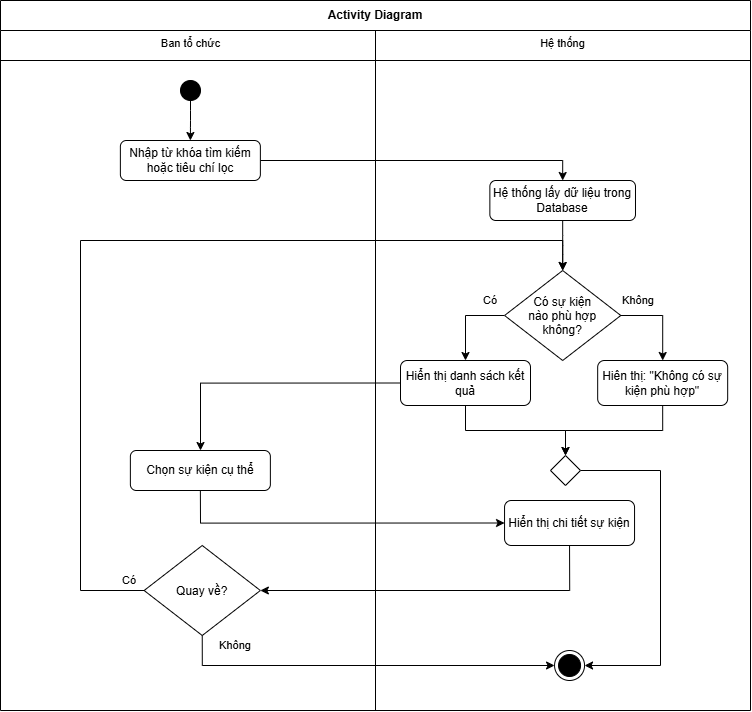

The diagram above was exported from draw.io. Its source (the exported page's mxGraphModel, read from the mxfile embedded in the PNG):
<mxGraphModel dx="1910" dy="796" grid="1" gridSize="10" guides="1" tooltips="1" connect="1" arrows="1" fold="1" page="1" pageScale="1" pageWidth="850" pageHeight="1100" math="0" shadow="0" adaptiveColors="none">
  <root>
    <mxCell id="N-BFiZf7Y_lbgTgE5xzB-0" />
    <mxCell id="N-BFiZf7Y_lbgTgE5xzB-1" parent="N-BFiZf7Y_lbgTgE5xzB-0" />
    <mxCell id="N-BFiZf7Y_lbgTgE5xzB-2" value="Activity Diagram" style="swimlane;whiteSpace=wrap;html=1;startSize=30;" parent="N-BFiZf7Y_lbgTgE5xzB-1" vertex="1">
      <mxGeometry x="-390" y="310" width="750" height="710" as="geometry" />
    </mxCell>
    <mxCell id="N-BFiZf7Y_lbgTgE5xzB-3" value="" style="endArrow=none;html=1;" parent="N-BFiZf7Y_lbgTgE5xzB-2" edge="1">
      <mxGeometry width="50" height="50" relative="1" as="geometry">
        <mxPoint y="60" as="sourcePoint" />
        <mxPoint x="750" y="60" as="targetPoint" />
      </mxGeometry>
    </mxCell>
    <mxCell id="N-BFiZf7Y_lbgTgE5xzB-4" style="edgeStyle=orthogonalEdgeStyle;orthogonalLoop=1;jettySize=auto;html=1;exitX=0.5;exitY=1;exitDx=0;exitDy=0;entryX=0.5;entryY=0;entryDx=0;entryDy=0;" parent="N-BFiZf7Y_lbgTgE5xzB-2" source="N-BFiZf7Y_lbgTgE5xzB-5" target="N-BFiZf7Y_lbgTgE5xzB-16" edge="1">
      <mxGeometry relative="1" as="geometry">
        <mxPoint x="169.86" y="100" as="sourcePoint" />
        <mxPoint x="190" y="130" as="targetPoint" />
      </mxGeometry>
    </mxCell>
    <mxCell id="N-BFiZf7Y_lbgTgE5xzB-5" value="" style="ellipse;fillColor=strokeColor;html=1;" parent="N-BFiZf7Y_lbgTgE5xzB-2" vertex="1">
      <mxGeometry x="180" y="80" width="20" height="20" as="geometry" />
    </mxCell>
    <mxCell id="N-BFiZf7Y_lbgTgE5xzB-6" value="Ban tổ chức" style="text;html=1;align=center;verticalAlign=middle;resizable=0;points=[];autosize=1;strokeColor=none;fillColor=none;fontFamily=Helvetica;fontSource=https%3A%2F%2Ffonts.googleapis.com%2Fcss%3Ffamily%3DArchitects%2BDaughter;fontSize=11;fontColor=default;labelBackgroundColor=default;" parent="N-BFiZf7Y_lbgTgE5xzB-2" vertex="1">
      <mxGeometry x="150" y="28" width="80" height="30" as="geometry" />
    </mxCell>
    <mxCell id="N-BFiZf7Y_lbgTgE5xzB-7" value="Hệ thống" style="text;html=1;align=center;verticalAlign=middle;resizable=0;points=[];autosize=1;strokeColor=none;fillColor=none;fontFamily=Helvetica;fontSource=https%3A%2F%2Ffonts.googleapis.com%2Fcss%3Ffamily%3DArchitects%2BDaughter;fontSize=11;fontColor=default;labelBackgroundColor=default;" parent="N-BFiZf7Y_lbgTgE5xzB-2" vertex="1">
      <mxGeometry x="527.1700000000001" y="28" width="70" height="30" as="geometry" />
    </mxCell>
    <mxCell id="Xgvno5Bv_0_nxGJXuB0w-3" style="edgeStyle=orthogonalEdgeStyle;shape=connector;curved=0;rounded=0;hachureGap=4;orthogonalLoop=1;jettySize=auto;html=1;exitX=1;exitY=0.5;exitDx=0;exitDy=0;entryX=0.5;entryY=0;entryDx=0;entryDy=0;strokeColor=default;align=center;verticalAlign=middle;fontFamily=Architects Daughter;fontSource=https%3A%2F%2Ffonts.googleapis.com%2Fcss%3Ffamily%3DArchitects%2BDaughter;fontSize=11;fontColor=default;labelBackgroundColor=default;endArrow=classic;" parent="N-BFiZf7Y_lbgTgE5xzB-2" source="N-BFiZf7Y_lbgTgE5xzB-16" target="N-BFiZf7Y_lbgTgE5xzB-18" edge="1">
      <mxGeometry relative="1" as="geometry" />
    </mxCell>
    <mxCell id="N-BFiZf7Y_lbgTgE5xzB-16" value="Nhập từ khóa tìm kiếm hoặc tiêu chí lọc" style="rounded=1;whiteSpace=wrap;html=1;" parent="N-BFiZf7Y_lbgTgE5xzB-2" vertex="1">
      <mxGeometry x="119.87" y="140" width="140" height="40" as="geometry" />
    </mxCell>
    <mxCell id="N-BFiZf7Y_lbgTgE5xzB-17" style="edgeStyle=orthogonalEdgeStyle;shape=connector;rounded=1;orthogonalLoop=1;jettySize=auto;html=1;exitX=0.5;exitY=1;exitDx=0;exitDy=0;strokeColor=default;align=center;verticalAlign=middle;fontFamily=Helvetica;fontSize=11;fontColor=default;labelBackgroundColor=default;startArrow=none;startFill=0;endArrow=classic;" parent="N-BFiZf7Y_lbgTgE5xzB-2" source="N-BFiZf7Y_lbgTgE5xzB-18" target="N-BFiZf7Y_lbgTgE5xzB-21" edge="1">
      <mxGeometry relative="1" as="geometry" />
    </mxCell>
    <mxCell id="N-BFiZf7Y_lbgTgE5xzB-18" value="Hệ thống lấy dữ liệu trong Database" style="rounded=1;whiteSpace=wrap;html=1;" parent="N-BFiZf7Y_lbgTgE5xzB-2" vertex="1">
      <mxGeometry x="489.36" y="180" width="145.63" height="40" as="geometry" />
    </mxCell>
    <mxCell id="GTLHaNj-UPqmFgZ73l9f-1" style="edgeStyle=orthogonalEdgeStyle;shape=connector;curved=0;rounded=0;hachureGap=4;orthogonalLoop=1;jettySize=auto;html=1;exitX=0;exitY=0.5;exitDx=0;exitDy=0;strokeColor=default;align=center;verticalAlign=middle;fontFamily=Architects Daughter;fontSource=https%3A%2F%2Ffonts.googleapis.com%2Fcss%3Ffamily%3DArchitects%2BDaughter;fontSize=11;fontColor=default;labelBackgroundColor=default;endArrow=classic;" edge="1" parent="N-BFiZf7Y_lbgTgE5xzB-2" source="N-BFiZf7Y_lbgTgE5xzB-21" target="N-BFiZf7Y_lbgTgE5xzB-34">
      <mxGeometry relative="1" as="geometry" />
    </mxCell>
    <mxCell id="GTLHaNj-UPqmFgZ73l9f-2" style="edgeStyle=orthogonalEdgeStyle;shape=connector;curved=0;rounded=0;hachureGap=4;orthogonalLoop=1;jettySize=auto;html=1;exitX=1;exitY=0.5;exitDx=0;exitDy=0;strokeColor=default;align=center;verticalAlign=middle;fontFamily=Architects Daughter;fontSource=https%3A%2F%2Ffonts.googleapis.com%2Fcss%3Ffamily%3DArchitects%2BDaughter;fontSize=11;fontColor=default;labelBackgroundColor=default;endArrow=classic;" edge="1" parent="N-BFiZf7Y_lbgTgE5xzB-2" source="N-BFiZf7Y_lbgTgE5xzB-21" target="N-BFiZf7Y_lbgTgE5xzB-31">
      <mxGeometry relative="1" as="geometry" />
    </mxCell>
    <mxCell id="N-BFiZf7Y_lbgTgE5xzB-21" value="Có sự kiện &#10;nào phù hợp &#10;không?" style="rhombus;" parent="N-BFiZf7Y_lbgTgE5xzB-2" vertex="1">
      <mxGeometry x="504.04999999999995" y="270" width="116.25" height="90" as="geometry" />
    </mxCell>
    <mxCell id="N-BFiZf7Y_lbgTgE5xzB-28" value="Không" style="text;html=1;align=center;verticalAlign=middle;whiteSpace=wrap;rounded=0;fontFamily=Helvetica;fontSource=https%3A%2F%2Ffonts.googleapis.com%2Fcss%3Ffamily%3DArchitects%2BDaughter;fontSize=11;fontColor=default;labelBackgroundColor=default;" parent="N-BFiZf7Y_lbgTgE5xzB-2" vertex="1">
      <mxGeometry x="623.12" y="290" width="30" height="20" as="geometry" />
    </mxCell>
    <mxCell id="N-BFiZf7Y_lbgTgE5xzB-29" value="Có" style="text;html=1;align=center;verticalAlign=middle;whiteSpace=wrap;rounded=0;fontFamily=Helvetica;fontSource=https%3A%2F%2Ffonts.googleapis.com%2Fcss%3Ffamily%3DArchitects%2BDaughter;fontSize=11;fontColor=default;labelBackgroundColor=default;" parent="N-BFiZf7Y_lbgTgE5xzB-2" vertex="1">
      <mxGeometry x="475" y="290" width="30" height="20" as="geometry" />
    </mxCell>
    <mxCell id="GTLHaNj-UPqmFgZ73l9f-3" style="edgeStyle=orthogonalEdgeStyle;shape=connector;curved=0;rounded=0;hachureGap=4;orthogonalLoop=1;jettySize=auto;html=1;exitX=0.5;exitY=1;exitDx=0;exitDy=0;entryX=0.5;entryY=0;entryDx=0;entryDy=0;strokeColor=default;align=center;verticalAlign=middle;fontFamily=Architects Daughter;fontSource=https%3A%2F%2Ffonts.googleapis.com%2Fcss%3Ffamily%3DArchitects%2BDaughter;fontSize=11;fontColor=default;labelBackgroundColor=default;endArrow=classic;" edge="1" parent="N-BFiZf7Y_lbgTgE5xzB-2" source="N-BFiZf7Y_lbgTgE5xzB-31" target="N-BFiZf7Y_lbgTgE5xzB-42">
      <mxGeometry relative="1" as="geometry" />
    </mxCell>
    <mxCell id="N-BFiZf7Y_lbgTgE5xzB-31" value="Hiên thị: &quot;Không có sự kiện phù hợp&quot;" style="rounded=1;whiteSpace=wrap;html=1;" parent="N-BFiZf7Y_lbgTgE5xzB-2" vertex="1">
      <mxGeometry x="597.17" y="360" width="130" height="45" as="geometry" />
    </mxCell>
    <mxCell id="GTLHaNj-UPqmFgZ73l9f-4" style="edgeStyle=orthogonalEdgeStyle;shape=connector;curved=0;rounded=0;hachureGap=4;orthogonalLoop=1;jettySize=auto;html=1;exitX=0.5;exitY=1;exitDx=0;exitDy=0;entryX=0.5;entryY=0;entryDx=0;entryDy=0;strokeColor=default;align=center;verticalAlign=middle;fontFamily=Architects Daughter;fontSource=https%3A%2F%2Ffonts.googleapis.com%2Fcss%3Ffamily%3DArchitects%2BDaughter;fontSize=11;fontColor=default;labelBackgroundColor=default;endArrow=classic;" edge="1" parent="N-BFiZf7Y_lbgTgE5xzB-2" source="N-BFiZf7Y_lbgTgE5xzB-34" target="N-BFiZf7Y_lbgTgE5xzB-42">
      <mxGeometry relative="1" as="geometry" />
    </mxCell>
    <mxCell id="GTLHaNj-UPqmFgZ73l9f-5" style="edgeStyle=orthogonalEdgeStyle;shape=connector;curved=0;rounded=0;hachureGap=4;orthogonalLoop=1;jettySize=auto;html=1;exitX=0;exitY=0.5;exitDx=0;exitDy=0;strokeColor=default;align=center;verticalAlign=middle;fontFamily=Architects Daughter;fontSource=https%3A%2F%2Ffonts.googleapis.com%2Fcss%3Ffamily%3DArchitects%2BDaughter;fontSize=11;fontColor=default;labelBackgroundColor=default;endArrow=classic;" edge="1" parent="N-BFiZf7Y_lbgTgE5xzB-2" source="N-BFiZf7Y_lbgTgE5xzB-34" target="N-BFiZf7Y_lbgTgE5xzB-36">
      <mxGeometry relative="1" as="geometry" />
    </mxCell>
    <mxCell id="N-BFiZf7Y_lbgTgE5xzB-34" value="Hiển thị danh sách kết quả" style="rounded=1;whiteSpace=wrap;html=1;" parent="N-BFiZf7Y_lbgTgE5xzB-2" vertex="1">
      <mxGeometry x="400" y="360" width="130" height="45" as="geometry" />
    </mxCell>
    <mxCell id="GTLHaNj-UPqmFgZ73l9f-6" style="edgeStyle=orthogonalEdgeStyle;shape=connector;curved=0;rounded=0;hachureGap=4;orthogonalLoop=1;jettySize=auto;html=1;exitX=0.5;exitY=1;exitDx=0;exitDy=0;entryX=0;entryY=0.5;entryDx=0;entryDy=0;strokeColor=default;align=center;verticalAlign=middle;fontFamily=Architects Daughter;fontSource=https%3A%2F%2Ffonts.googleapis.com%2Fcss%3Ffamily%3DArchitects%2BDaughter;fontSize=11;fontColor=default;labelBackgroundColor=default;endArrow=classic;" edge="1" parent="N-BFiZf7Y_lbgTgE5xzB-2" source="N-BFiZf7Y_lbgTgE5xzB-36" target="N-BFiZf7Y_lbgTgE5xzB-38">
      <mxGeometry relative="1" as="geometry" />
    </mxCell>
    <mxCell id="N-BFiZf7Y_lbgTgE5xzB-36" value="Chọn sự kiện cụ thể" style="rounded=1;whiteSpace=wrap;html=1;" parent="N-BFiZf7Y_lbgTgE5xzB-2" vertex="1">
      <mxGeometry x="129.87" y="450" width="140" height="40" as="geometry" />
    </mxCell>
    <mxCell id="GTLHaNj-UPqmFgZ73l9f-8" style="edgeStyle=orthogonalEdgeStyle;shape=connector;curved=0;rounded=0;hachureGap=4;orthogonalLoop=1;jettySize=auto;html=1;exitX=0.5;exitY=1;exitDx=0;exitDy=0;entryX=1;entryY=0.5;entryDx=0;entryDy=0;strokeColor=default;align=center;verticalAlign=middle;fontFamily=Architects Daughter;fontSource=https%3A%2F%2Ffonts.googleapis.com%2Fcss%3Ffamily%3DArchitects%2BDaughter;fontSize=11;fontColor=default;labelBackgroundColor=default;endArrow=classic;" edge="1" parent="N-BFiZf7Y_lbgTgE5xzB-2" source="N-BFiZf7Y_lbgTgE5xzB-38" target="N-BFiZf7Y_lbgTgE5xzB-50">
      <mxGeometry relative="1" as="geometry" />
    </mxCell>
    <mxCell id="N-BFiZf7Y_lbgTgE5xzB-38" value="Hiển thị chi tiết sự kiện" style="rounded=1;whiteSpace=wrap;html=1;" parent="N-BFiZf7Y_lbgTgE5xzB-2" vertex="1">
      <mxGeometry x="504.05" y="500" width="130" height="45" as="geometry" />
    </mxCell>
    <mxCell id="GTLHaNj-UPqmFgZ73l9f-7" style="edgeStyle=orthogonalEdgeStyle;shape=connector;curved=0;rounded=0;hachureGap=4;orthogonalLoop=1;jettySize=auto;html=1;exitX=1;exitY=0.5;exitDx=0;exitDy=0;entryX=1;entryY=0.5;entryDx=0;entryDy=0;strokeColor=default;align=center;verticalAlign=middle;fontFamily=Architects Daughter;fontSource=https%3A%2F%2Ffonts.googleapis.com%2Fcss%3Ffamily%3DArchitects%2BDaughter;fontSize=11;fontColor=default;labelBackgroundColor=default;endArrow=classic;" edge="1" parent="N-BFiZf7Y_lbgTgE5xzB-2" source="N-BFiZf7Y_lbgTgE5xzB-42" target="N-BFiZf7Y_lbgTgE5xzB-46">
      <mxGeometry relative="1" as="geometry">
        <Array as="points">
          <mxPoint x="660" y="470" />
          <mxPoint x="660" y="665" />
        </Array>
      </mxGeometry>
    </mxCell>
    <mxCell id="N-BFiZf7Y_lbgTgE5xzB-42" value="" style="rhombus;hachureGap=4;fontFamily=Architects Daughter;fontSource=https%3A%2F%2Ffonts.googleapis.com%2Fcss%3Ffamily%3DArchitects%2BDaughter;fontSize=11;fontColor=default;labelBackgroundColor=default;" parent="N-BFiZf7Y_lbgTgE5xzB-2" vertex="1">
      <mxGeometry x="550" y="455" width="30" height="30" as="geometry" />
    </mxCell>
    <mxCell id="N-BFiZf7Y_lbgTgE5xzB-46" value="" style="ellipse;html=1;shape=endState;fillColor=strokeColor;hachureGap=4;fontFamily=Architects Daughter;fontSource=https%3A%2F%2Ffonts.googleapis.com%2Fcss%3Ffamily%3DArchitects%2BDaughter;fontSize=11;fontColor=default;labelBackgroundColor=default;" parent="N-BFiZf7Y_lbgTgE5xzB-2" vertex="1">
      <mxGeometry x="554.05" y="650" width="30" height="30" as="geometry" />
    </mxCell>
    <mxCell id="GTLHaNj-UPqmFgZ73l9f-9" style="edgeStyle=orthogonalEdgeStyle;shape=connector;curved=0;rounded=0;hachureGap=4;orthogonalLoop=1;jettySize=auto;html=1;exitX=0.5;exitY=1;exitDx=0;exitDy=0;entryX=0;entryY=0.5;entryDx=0;entryDy=0;strokeColor=default;align=center;verticalAlign=middle;fontFamily=Architects Daughter;fontSource=https%3A%2F%2Ffonts.googleapis.com%2Fcss%3Ffamily%3DArchitects%2BDaughter;fontSize=11;fontColor=default;labelBackgroundColor=default;endArrow=classic;" edge="1" parent="N-BFiZf7Y_lbgTgE5xzB-2" source="N-BFiZf7Y_lbgTgE5xzB-50" target="N-BFiZf7Y_lbgTgE5xzB-46">
      <mxGeometry relative="1" as="geometry" />
    </mxCell>
    <mxCell id="GTLHaNj-UPqmFgZ73l9f-10" style="edgeStyle=orthogonalEdgeStyle;shape=connector;curved=0;rounded=0;hachureGap=4;orthogonalLoop=1;jettySize=auto;html=1;exitX=0;exitY=0.5;exitDx=0;exitDy=0;entryX=0.5;entryY=0;entryDx=0;entryDy=0;strokeColor=default;align=center;verticalAlign=middle;fontFamily=Architects Daughter;fontSource=https%3A%2F%2Ffonts.googleapis.com%2Fcss%3Ffamily%3DArchitects%2BDaughter;fontSize=11;fontColor=default;labelBackgroundColor=default;endArrow=classic;" edge="1" parent="N-BFiZf7Y_lbgTgE5xzB-2" source="N-BFiZf7Y_lbgTgE5xzB-50" target="N-BFiZf7Y_lbgTgE5xzB-21">
      <mxGeometry relative="1" as="geometry">
        <Array as="points">
          <mxPoint x="80" y="590" />
          <mxPoint x="80" y="240" />
          <mxPoint x="562" y="240" />
        </Array>
      </mxGeometry>
    </mxCell>
    <mxCell id="N-BFiZf7Y_lbgTgE5xzB-50" value="Quay về?" style="rhombus;" parent="N-BFiZf7Y_lbgTgE5xzB-2" vertex="1">
      <mxGeometry x="143.62" y="545" width="116.25" height="90" as="geometry" />
    </mxCell>
    <mxCell id="Xgvno5Bv_0_nxGJXuB0w-6" value="Có" style="text;html=1;align=center;verticalAlign=middle;whiteSpace=wrap;rounded=0;fontFamily=Helvetica;fontSource=https%3A%2F%2Ffonts.googleapis.com%2Fcss%3Ffamily%3DArchitects%2BDaughter;fontSize=11;fontColor=default;labelBackgroundColor=default;" parent="N-BFiZf7Y_lbgTgE5xzB-2" vertex="1">
      <mxGeometry x="113.62" y="570" width="30" height="20" as="geometry" />
    </mxCell>
    <mxCell id="Xgvno5Bv_0_nxGJXuB0w-7" value="Không" style="text;html=1;align=center;verticalAlign=middle;whiteSpace=wrap;rounded=0;fontFamily=Helvetica;fontSource=https%3A%2F%2Ffonts.googleapis.com%2Fcss%3Ffamily%3DArchitects%2BDaughter;fontSize=11;fontColor=default;labelBackgroundColor=default;" parent="N-BFiZf7Y_lbgTgE5xzB-2" vertex="1">
      <mxGeometry x="220" y="635" width="30" height="20" as="geometry" />
    </mxCell>
    <mxCell id="N-BFiZf7Y_lbgTgE5xzB-56" value="" style="endArrow=none;html=1;rounded=0;align=center;verticalAlign=top;endFill=0;labelBackgroundColor=none;endSize=6;entryX=0.5;entryY=1;entryDx=0;entryDy=0;" parent="N-BFiZf7Y_lbgTgE5xzB-1" target="N-BFiZf7Y_lbgTgE5xzB-2" edge="1">
      <mxGeometry relative="1" as="geometry">
        <mxPoint x="-15" y="340" as="sourcePoint" />
      </mxGeometry>
    </mxCell>
  </root>
</mxGraphModel>